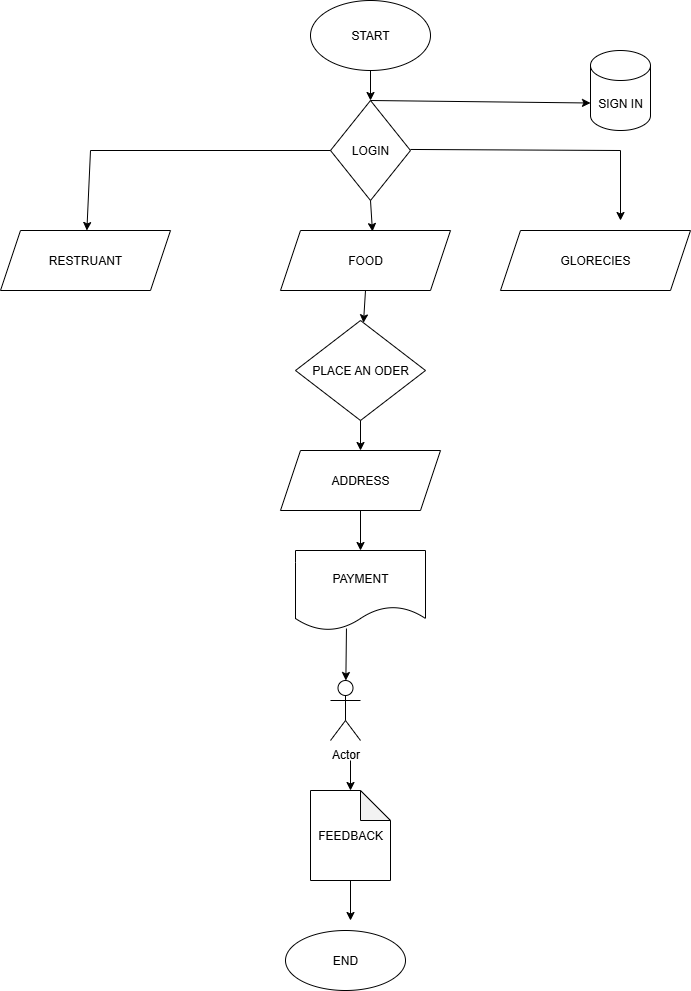

The diagram above was exported from draw.io. Its source (the exported page's mxGraphModel, read from the mxfile embedded in the PNG):
<mxGraphModel dx="872" dy="507" grid="1" gridSize="10" guides="1" tooltips="1" connect="1" arrows="1" fold="1" page="1" pageScale="1" pageWidth="850" pageHeight="1100" math="0" shadow="0">
  <root>
    <mxCell id="0" />
    <mxCell id="1" parent="0" />
    <mxCell id="zx8xAe3c7je5swWGs03a-1" value="START" style="ellipse;whiteSpace=wrap;html=1;" vertex="1" parent="1">
      <mxGeometry x="340" y="10" width="120" height="70" as="geometry" />
    </mxCell>
    <mxCell id="zx8xAe3c7je5swWGs03a-2" value="LOGIN" style="rhombus;whiteSpace=wrap;html=1;" vertex="1" parent="1">
      <mxGeometry x="360" y="110" width="80" height="100" as="geometry" />
    </mxCell>
    <mxCell id="zx8xAe3c7je5swWGs03a-3" value="RESTRUANT" style="shape=parallelogram;perimeter=parallelogramPerimeter;whiteSpace=wrap;html=1;fixedSize=1;" vertex="1" parent="1">
      <mxGeometry x="30" y="240" width="170" height="60" as="geometry" />
    </mxCell>
    <mxCell id="zx8xAe3c7je5swWGs03a-8" value="GLORECIES" style="shape=parallelogram;perimeter=parallelogramPerimeter;whiteSpace=wrap;html=1;fixedSize=1;" vertex="1" parent="1">
      <mxGeometry x="530" y="240" width="190" height="60" as="geometry" />
    </mxCell>
    <mxCell id="zx8xAe3c7je5swWGs03a-9" value="PLACE AN ODER" style="rhombus;whiteSpace=wrap;html=1;" vertex="1" parent="1">
      <mxGeometry x="325" y="330" width="130" height="100" as="geometry" />
    </mxCell>
    <mxCell id="zx8xAe3c7je5swWGs03a-10" value="ADDRESS" style="shape=parallelogram;perimeter=parallelogramPerimeter;whiteSpace=wrap;html=1;fixedSize=1;" vertex="1" parent="1">
      <mxGeometry x="310" y="460" width="160" height="60" as="geometry" />
    </mxCell>
    <mxCell id="zx8xAe3c7je5swWGs03a-11" value="PAYMENT" style="shape=document;whiteSpace=wrap;html=1;boundedLbl=1;" vertex="1" parent="1">
      <mxGeometry x="325" y="560" width="130" height="80" as="geometry" />
    </mxCell>
    <mxCell id="zx8xAe3c7je5swWGs03a-12" value="Actor" style="shape=umlActor;verticalLabelPosition=bottom;verticalAlign=top;html=1;outlineConnect=0;" vertex="1" parent="1">
      <mxGeometry x="360" y="690" width="30" height="60" as="geometry" />
    </mxCell>
    <mxCell id="zx8xAe3c7je5swWGs03a-15" value="FEEDBACK" style="shape=note;whiteSpace=wrap;html=1;backgroundOutline=1;darkOpacity=0.05;" vertex="1" parent="1">
      <mxGeometry x="340" y="800" width="80" height="90" as="geometry" />
    </mxCell>
    <mxCell id="zx8xAe3c7je5swWGs03a-16" value="END" style="ellipse;whiteSpace=wrap;html=1;" vertex="1" parent="1">
      <mxGeometry x="315" y="940" width="120" height="60" as="geometry" />
    </mxCell>
    <mxCell id="zx8xAe3c7je5swWGs03a-17" value="SIGN IN" style="shape=cylinder3;whiteSpace=wrap;html=1;boundedLbl=1;backgroundOutline=1;size=15;" vertex="1" parent="1">
      <mxGeometry x="620" y="60" width="60" height="80" as="geometry" />
    </mxCell>
    <mxCell id="zx8xAe3c7je5swWGs03a-19" value="" style="endArrow=classic;html=1;rounded=0;exitX=0.5;exitY=1;exitDx=0;exitDy=0;" edge="1" parent="1" source="zx8xAe3c7je5swWGs03a-1" target="zx8xAe3c7je5swWGs03a-2">
      <mxGeometry width="50" height="50" relative="1" as="geometry">
        <mxPoint x="380" y="260" as="sourcePoint" />
        <mxPoint x="430" y="210" as="targetPoint" />
      </mxGeometry>
    </mxCell>
    <mxCell id="zx8xAe3c7je5swWGs03a-23" value="" style="endArrow=none;html=1;rounded=0;" edge="1" parent="1" target="zx8xAe3c7je5swWGs03a-2">
      <mxGeometry width="50" height="50" relative="1" as="geometry">
        <mxPoint x="120" y="160" as="sourcePoint" />
        <mxPoint x="430" y="250" as="targetPoint" />
      </mxGeometry>
    </mxCell>
    <mxCell id="zx8xAe3c7je5swWGs03a-24" value="" style="endArrow=classic;html=1;rounded=0;" edge="1" parent="1" target="zx8xAe3c7je5swWGs03a-3">
      <mxGeometry width="50" height="50" relative="1" as="geometry">
        <mxPoint x="120" y="160" as="sourcePoint" />
        <mxPoint x="430" y="250" as="targetPoint" />
      </mxGeometry>
    </mxCell>
    <mxCell id="zx8xAe3c7je5swWGs03a-27" value="" style="endArrow=classic;html=1;rounded=0;exitX=0.5;exitY=1;exitDx=0;exitDy=0;entryX=0.541;entryY=0.017;entryDx=0;entryDy=0;entryPerimeter=0;" edge="1" parent="1" source="zx8xAe3c7je5swWGs03a-2" target="zx8xAe3c7je5swWGs03a-4">
      <mxGeometry width="50" height="50" relative="1" as="geometry">
        <mxPoint x="380" y="300" as="sourcePoint" />
        <mxPoint x="430" y="250" as="targetPoint" />
      </mxGeometry>
    </mxCell>
    <mxCell id="zx8xAe3c7je5swWGs03a-28" value="" style="endArrow=none;html=1;rounded=0;" edge="1" parent="1">
      <mxGeometry width="50" height="50" relative="1" as="geometry">
        <mxPoint x="439.99898226296506" y="158.96122782870646" as="sourcePoint" />
        <mxPoint x="650" y="160" as="targetPoint" />
      </mxGeometry>
    </mxCell>
    <mxCell id="zx8xAe3c7je5swWGs03a-29" value="" style="endArrow=classic;html=1;rounded=0;" edge="1" parent="1" source="zx8xAe3c7je5swWGs03a-4">
      <mxGeometry width="50" height="50" relative="1" as="geometry">
        <mxPoint x="650" y="160" as="sourcePoint" />
        <mxPoint x="430" y="250" as="targetPoint" />
      </mxGeometry>
    </mxCell>
    <mxCell id="zx8xAe3c7je5swWGs03a-30" value="" style="endArrow=classic;html=1;rounded=0;" edge="1" parent="1">
      <mxGeometry width="50" height="50" relative="1" as="geometry">
        <mxPoint x="650" y="160" as="sourcePoint" />
        <mxPoint x="650" y="230" as="targetPoint" />
      </mxGeometry>
    </mxCell>
    <mxCell id="zx8xAe3c7je5swWGs03a-4" value="FOOD" style="shape=parallelogram;perimeter=parallelogramPerimeter;whiteSpace=wrap;html=1;fixedSize=1;" vertex="1" parent="1">
      <mxGeometry x="310" y="240" width="170" height="60" as="geometry" />
    </mxCell>
    <mxCell id="zx8xAe3c7je5swWGs03a-31" value="" style="endArrow=classic;html=1;rounded=0;exitX=0.5;exitY=1;exitDx=0;exitDy=0;" edge="1" parent="1" source="zx8xAe3c7je5swWGs03a-4" target="zx8xAe3c7je5swWGs03a-9">
      <mxGeometry width="50" height="50" relative="1" as="geometry">
        <mxPoint x="380" y="490" as="sourcePoint" />
        <mxPoint x="430" y="440" as="targetPoint" />
      </mxGeometry>
    </mxCell>
    <mxCell id="zx8xAe3c7je5swWGs03a-32" value="" style="endArrow=classic;html=1;rounded=0;exitX=0.5;exitY=1;exitDx=0;exitDy=0;entryX=0.5;entryY=0;entryDx=0;entryDy=0;" edge="1" parent="1" source="zx8xAe3c7je5swWGs03a-9" target="zx8xAe3c7je5swWGs03a-10">
      <mxGeometry width="50" height="50" relative="1" as="geometry">
        <mxPoint x="380" y="490" as="sourcePoint" />
        <mxPoint x="430" y="440" as="targetPoint" />
      </mxGeometry>
    </mxCell>
    <mxCell id="zx8xAe3c7je5swWGs03a-33" value="" style="endArrow=classic;html=1;rounded=0;exitX=0.5;exitY=1;exitDx=0;exitDy=0;" edge="1" parent="1" source="zx8xAe3c7je5swWGs03a-10" target="zx8xAe3c7je5swWGs03a-11">
      <mxGeometry width="50" height="50" relative="1" as="geometry">
        <mxPoint x="390" y="530" as="sourcePoint" />
        <mxPoint x="430" y="440" as="targetPoint" />
      </mxGeometry>
    </mxCell>
    <mxCell id="zx8xAe3c7je5swWGs03a-35" value="" style="endArrow=classic;html=1;rounded=0;exitX=0.392;exitY=0.975;exitDx=0;exitDy=0;exitPerimeter=0;" edge="1" parent="1" source="zx8xAe3c7je5swWGs03a-11" target="zx8xAe3c7je5swWGs03a-12">
      <mxGeometry width="50" height="50" relative="1" as="geometry">
        <mxPoint x="380" y="770" as="sourcePoint" />
        <mxPoint x="430" y="720" as="targetPoint" />
      </mxGeometry>
    </mxCell>
    <mxCell id="zx8xAe3c7je5swWGs03a-37" value="" style="endArrow=classic;html=1;rounded=0;exitX=0.5;exitY=1;exitDx=0;exitDy=0;exitPerimeter=0;" edge="1" parent="1" source="zx8xAe3c7je5swWGs03a-15">
      <mxGeometry width="50" height="50" relative="1" as="geometry">
        <mxPoint x="410" y="940" as="sourcePoint" />
        <mxPoint x="380" y="930" as="targetPoint" />
      </mxGeometry>
    </mxCell>
    <mxCell id="zx8xAe3c7je5swWGs03a-38" value="" style="endArrow=classic;html=1;rounded=0;" edge="1" parent="1" target="zx8xAe3c7je5swWGs03a-15">
      <mxGeometry width="50" height="50" relative="1" as="geometry">
        <mxPoint x="380.0028571428571" y="770" as="sourcePoint" />
        <mxPoint x="452.86" y="950" as="targetPoint" />
      </mxGeometry>
    </mxCell>
    <mxCell id="zx8xAe3c7je5swWGs03a-39" value="" style="endArrow=classic;html=1;rounded=0;exitX=0.5;exitY=0;exitDx=0;exitDy=0;entryX=0;entryY=0;entryDx=0;entryDy=52.5;entryPerimeter=0;" edge="1" parent="1" source="zx8xAe3c7je5swWGs03a-2" target="zx8xAe3c7je5swWGs03a-17">
      <mxGeometry width="50" height="50" relative="1" as="geometry">
        <mxPoint x="410" y="240" as="sourcePoint" />
        <mxPoint x="460" y="190" as="targetPoint" />
      </mxGeometry>
    </mxCell>
  </root>
</mxGraphModel>